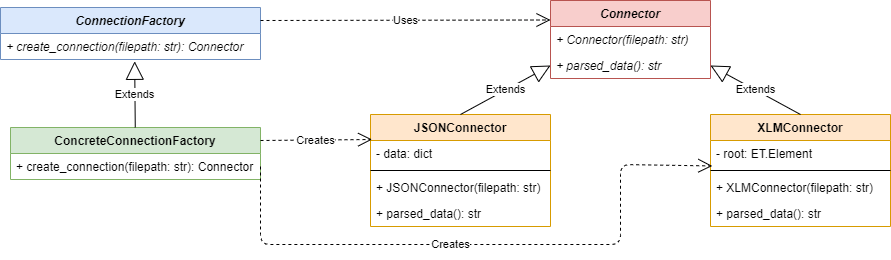

The diagram above was exported from draw.io. Its source (the exported page's mxGraphModel, read from the mxfile embedded in the PNG):
<mxGraphModel dx="1056" dy="579" grid="1" gridSize="10" guides="1" tooltips="1" connect="1" arrows="1" fold="1" page="1" pageScale="1" pageWidth="827" pageHeight="1169" math="0" shadow="0">
  <root>
    <mxCell id="0" />
    <mxCell id="1" parent="0" />
    <mxCell id="SC0Ns17YzZE8ethRDGMn-5" value="Connector" style="swimlane;fontStyle=3;align=center;verticalAlign=top;childLayout=stackLayout;horizontal=1;startSize=26;horizontalStack=0;resizeParent=1;resizeParentMax=0;resizeLast=0;collapsible=1;marginBottom=0;fillColor=#f8cecc;strokeColor=#b85450;" parent="1" vertex="1">
      <mxGeometry x="560" y="156" width="160" height="78" as="geometry" />
    </mxCell>
    <mxCell id="SC0Ns17YzZE8ethRDGMn-9" value="+ Connector(filepath: str)" style="text;strokeColor=none;fillColor=none;align=left;verticalAlign=top;spacingLeft=4;spacingRight=4;overflow=hidden;rotatable=0;points=[[0,0.5],[1,0.5]];portConstraint=eastwest;fontStyle=2" parent="SC0Ns17YzZE8ethRDGMn-5" vertex="1">
      <mxGeometry y="26" width="160" height="26" as="geometry" />
    </mxCell>
    <mxCell id="SC0Ns17YzZE8ethRDGMn-8" value="+ parsed_data(): str" style="text;strokeColor=none;fillColor=none;align=left;verticalAlign=top;spacingLeft=4;spacingRight=4;overflow=hidden;rotatable=0;points=[[0,0.5],[1,0.5]];portConstraint=eastwest;fontStyle=2" parent="SC0Ns17YzZE8ethRDGMn-5" vertex="1">
      <mxGeometry y="52" width="160" height="26" as="geometry" />
    </mxCell>
    <mxCell id="SC0Ns17YzZE8ethRDGMn-10" value="JSONConnector" style="swimlane;fontStyle=1;align=center;verticalAlign=top;childLayout=stackLayout;horizontal=1;startSize=26;horizontalStack=0;resizeParent=1;resizeParentMax=0;resizeLast=0;collapsible=1;marginBottom=0;fillColor=#ffe6cc;strokeColor=#d79b00;" parent="1" vertex="1">
      <mxGeometry x="380" y="270" width="180" height="112" as="geometry" />
    </mxCell>
    <mxCell id="SC0Ns17YzZE8ethRDGMn-11" value="- data: dict" style="text;strokeColor=none;fillColor=none;align=left;verticalAlign=top;spacingLeft=4;spacingRight=4;overflow=hidden;rotatable=0;points=[[0,0.5],[1,0.5]];portConstraint=eastwest;" parent="SC0Ns17YzZE8ethRDGMn-10" vertex="1">
      <mxGeometry y="26" width="180" height="26" as="geometry" />
    </mxCell>
    <mxCell id="SC0Ns17YzZE8ethRDGMn-12" value="" style="line;strokeWidth=1;fillColor=none;align=left;verticalAlign=middle;spacingTop=-1;spacingLeft=3;spacingRight=3;rotatable=0;labelPosition=right;points=[];portConstraint=eastwest;" parent="SC0Ns17YzZE8ethRDGMn-10" vertex="1">
      <mxGeometry y="52" width="180" height="8" as="geometry" />
    </mxCell>
    <mxCell id="SC0Ns17YzZE8ethRDGMn-13" value="+ JSONConnector(filepath: str)" style="text;strokeColor=none;fillColor=none;align=left;verticalAlign=top;spacingLeft=4;spacingRight=4;overflow=hidden;rotatable=0;points=[[0,0.5],[1,0.5]];portConstraint=eastwest;" parent="SC0Ns17YzZE8ethRDGMn-10" vertex="1">
      <mxGeometry y="60" width="180" height="26" as="geometry" />
    </mxCell>
    <mxCell id="SC0Ns17YzZE8ethRDGMn-14" value="+ parsed_data(): str" style="text;strokeColor=none;fillColor=none;align=left;verticalAlign=top;spacingLeft=4;spacingRight=4;overflow=hidden;rotatable=0;points=[[0,0.5],[1,0.5]];portConstraint=eastwest;" parent="SC0Ns17YzZE8ethRDGMn-10" vertex="1">
      <mxGeometry y="86" width="180" height="26" as="geometry" />
    </mxCell>
    <mxCell id="SC0Ns17YzZE8ethRDGMn-15" value="XLMConnector" style="swimlane;fontStyle=1;align=center;verticalAlign=top;childLayout=stackLayout;horizontal=1;startSize=26;horizontalStack=0;resizeParent=1;resizeParentMax=0;resizeLast=0;collapsible=1;marginBottom=0;fillColor=#ffe6cc;strokeColor=#d79b00;" parent="1" vertex="1">
      <mxGeometry x="720" y="270" width="180" height="112" as="geometry" />
    </mxCell>
    <mxCell id="SC0Ns17YzZE8ethRDGMn-16" value="- root: ET.Element" style="text;strokeColor=none;fillColor=none;align=left;verticalAlign=top;spacingLeft=4;spacingRight=4;overflow=hidden;rotatable=0;points=[[0,0.5],[1,0.5]];portConstraint=eastwest;" parent="SC0Ns17YzZE8ethRDGMn-15" vertex="1">
      <mxGeometry y="26" width="180" height="26" as="geometry" />
    </mxCell>
    <mxCell id="SC0Ns17YzZE8ethRDGMn-17" value="" style="line;strokeWidth=1;fillColor=none;align=left;verticalAlign=middle;spacingTop=-1;spacingLeft=3;spacingRight=3;rotatable=0;labelPosition=right;points=[];portConstraint=eastwest;" parent="SC0Ns17YzZE8ethRDGMn-15" vertex="1">
      <mxGeometry y="52" width="180" height="8" as="geometry" />
    </mxCell>
    <mxCell id="SC0Ns17YzZE8ethRDGMn-18" value="+ XLMConnector(filepath: str)" style="text;strokeColor=none;fillColor=none;align=left;verticalAlign=top;spacingLeft=4;spacingRight=4;overflow=hidden;rotatable=0;points=[[0,0.5],[1,0.5]];portConstraint=eastwest;" parent="SC0Ns17YzZE8ethRDGMn-15" vertex="1">
      <mxGeometry y="60" width="180" height="26" as="geometry" />
    </mxCell>
    <mxCell id="SC0Ns17YzZE8ethRDGMn-19" value="+ parsed_data(): str" style="text;strokeColor=none;fillColor=none;align=left;verticalAlign=top;spacingLeft=4;spacingRight=4;overflow=hidden;rotatable=0;points=[[0,0.5],[1,0.5]];portConstraint=eastwest;" parent="SC0Ns17YzZE8ethRDGMn-15" vertex="1">
      <mxGeometry y="86" width="180" height="26" as="geometry" />
    </mxCell>
    <mxCell id="SC0Ns17YzZE8ethRDGMn-20" value="Extends" style="endArrow=block;endSize=16;endFill=0;html=1;exitX=0.5;exitY=0;exitDx=0;exitDy=0;entryX=0;entryY=0.5;entryDx=0;entryDy=0;" parent="1" source="SC0Ns17YzZE8ethRDGMn-10" target="SC0Ns17YzZE8ethRDGMn-8" edge="1">
      <mxGeometry width="160" relative="1" as="geometry">
        <mxPoint x="430" y="270" as="sourcePoint" />
        <mxPoint x="560" y="230" as="targetPoint" />
      </mxGeometry>
    </mxCell>
    <mxCell id="SC0Ns17YzZE8ethRDGMn-21" value="Extends" style="endArrow=block;endSize=16;endFill=0;html=1;exitX=0.5;exitY=0;exitDx=0;exitDy=0;entryX=1;entryY=0.5;entryDx=0;entryDy=0;" parent="1" source="SC0Ns17YzZE8ethRDGMn-15" target="SC0Ns17YzZE8ethRDGMn-8" edge="1">
      <mxGeometry width="160" relative="1" as="geometry">
        <mxPoint x="530" y="300" as="sourcePoint" />
        <mxPoint x="720" y="230" as="targetPoint" />
      </mxGeometry>
    </mxCell>
    <mxCell id="SC0Ns17YzZE8ethRDGMn-22" value="ConnectionFactory" style="swimlane;fontStyle=3;align=center;verticalAlign=top;childLayout=stackLayout;horizontal=1;startSize=26;horizontalStack=0;resizeParent=1;resizeParentMax=0;resizeLast=0;collapsible=1;marginBottom=0;fillColor=#dae8fc;strokeColor=#6c8ebf;" parent="1" vertex="1">
      <mxGeometry x="10" y="163" width="260" height="52" as="geometry" />
    </mxCell>
    <mxCell id="SC0Ns17YzZE8ethRDGMn-25" value="+ create_connection(filepath: str): Connector" style="text;strokeColor=none;fillColor=none;align=left;verticalAlign=top;spacingLeft=4;spacingRight=4;overflow=hidden;rotatable=0;points=[[0,0.5],[1,0.5]];portConstraint=eastwest;fontStyle=2" parent="SC0Ns17YzZE8ethRDGMn-22" vertex="1">
      <mxGeometry y="26" width="260" height="26" as="geometry" />
    </mxCell>
    <mxCell id="SC0Ns17YzZE8ethRDGMn-26" value="Uses" style="endArrow=open;endSize=12;dashed=1;html=1;entryX=0;entryY=0.25;entryDx=0;entryDy=0;exitX=1;exitY=0.25;exitDx=0;exitDy=0;" parent="1" source="SC0Ns17YzZE8ethRDGMn-22" target="SC0Ns17YzZE8ethRDGMn-5" edge="1">
      <mxGeometry width="160" relative="1" as="geometry">
        <mxPoint x="260" y="200" as="sourcePoint" />
        <mxPoint x="230" y="220" as="targetPoint" />
      </mxGeometry>
    </mxCell>
    <mxCell id="SC0Ns17YzZE8ethRDGMn-27" value="ConcreteConnectionFactory" style="swimlane;fontStyle=1;align=center;verticalAlign=top;childLayout=stackLayout;horizontal=1;startSize=26;horizontalStack=0;resizeParent=1;resizeParentMax=0;resizeLast=0;collapsible=1;marginBottom=0;fillColor=#d5e8d4;strokeColor=#82b366;" parent="1" vertex="1">
      <mxGeometry x="20" y="283" width="250" height="52" as="geometry" />
    </mxCell>
    <mxCell id="SC0Ns17YzZE8ethRDGMn-30" value="+ create_connection(filepath: str): Connector" style="text;strokeColor=none;fillColor=none;align=left;verticalAlign=top;spacingLeft=4;spacingRight=4;overflow=hidden;rotatable=0;points=[[0,0.5],[1,0.5]];portConstraint=eastwest;fontStyle=0" parent="SC0Ns17YzZE8ethRDGMn-27" vertex="1">
      <mxGeometry y="26" width="250" height="26" as="geometry" />
    </mxCell>
    <mxCell id="SC0Ns17YzZE8ethRDGMn-31" value="Extends" style="endArrow=block;endSize=16;endFill=0;html=1;entryX=0.516;entryY=1.07;entryDx=0;entryDy=0;entryPerimeter=0;" parent="1" source="SC0Ns17YzZE8ethRDGMn-27" target="SC0Ns17YzZE8ethRDGMn-25" edge="1">
      <mxGeometry width="160" relative="1" as="geometry">
        <mxPoint x="480" y="280" as="sourcePoint" />
        <mxPoint x="176" y="217" as="targetPoint" />
      </mxGeometry>
    </mxCell>
    <mxCell id="SC0Ns17YzZE8ethRDGMn-32" value="Creates" style="endArrow=open;endSize=12;dashed=1;html=1;entryX=0.009;entryY=-0.038;entryDx=0;entryDy=0;exitX=1;exitY=0.25;exitDx=0;exitDy=0;entryPerimeter=0;" parent="1" source="SC0Ns17YzZE8ethRDGMn-27" target="SC0Ns17YzZE8ethRDGMn-11" edge="1">
      <mxGeometry width="160" relative="1" as="geometry">
        <mxPoint x="270" y="186" as="sourcePoint" />
        <mxPoint x="570" y="185.5" as="targetPoint" />
      </mxGeometry>
    </mxCell>
    <mxCell id="SC0Ns17YzZE8ethRDGMn-33" value="Creates" style="endArrow=open;endSize=12;dashed=1;html=1;entryX=0.01;entryY=0.979;entryDx=0;entryDy=0;exitX=1;exitY=0.5;exitDx=0;exitDy=0;entryPerimeter=0;" parent="1" source="SC0Ns17YzZE8ethRDGMn-30" target="SC0Ns17YzZE8ethRDGMn-16" edge="1">
      <mxGeometry x="-0.121" width="160" relative="1" as="geometry">
        <mxPoint x="280" y="305.9999999999999" as="sourcePoint" />
        <mxPoint x="391.6200000000001" y="305.01199999999994" as="targetPoint" />
        <Array as="points">
          <mxPoint x="270" y="400" />
          <mxPoint x="450" y="400" />
          <mxPoint x="630" y="400" />
          <mxPoint x="630" y="320" />
        </Array>
        <mxPoint as="offset" />
      </mxGeometry>
    </mxCell>
  </root>
</mxGraphModel>